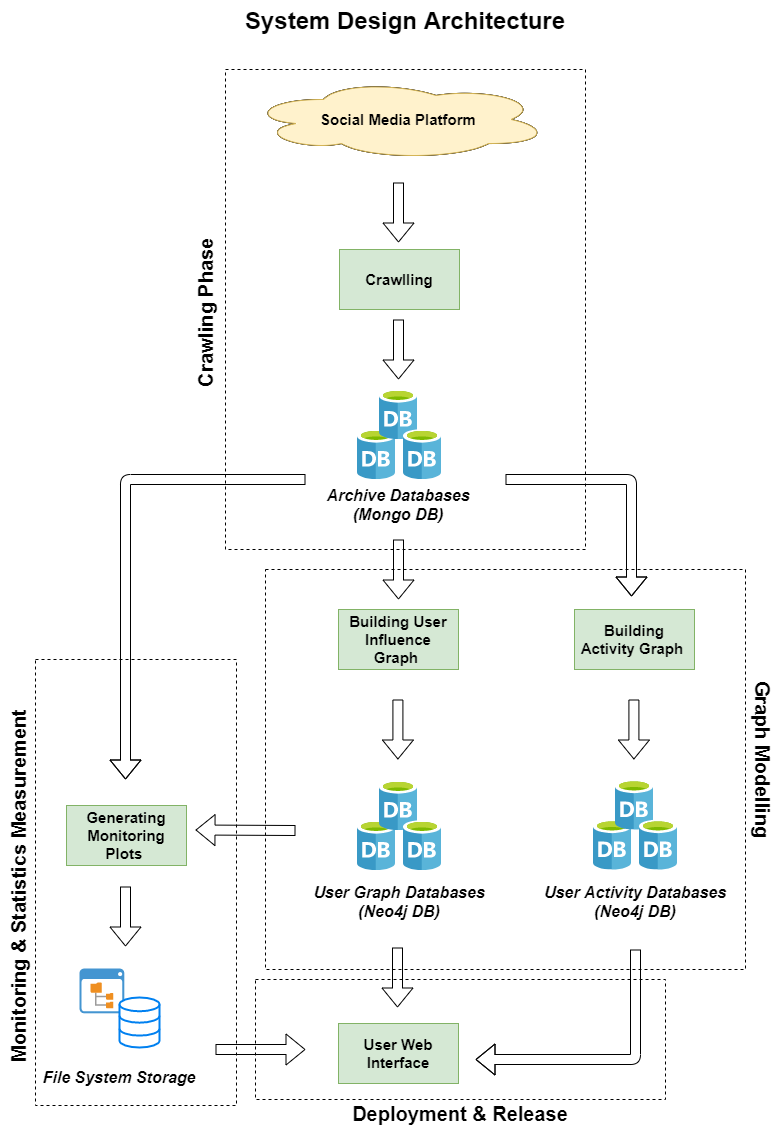

The diagram above was exported from draw.io. Its source (the exported page's mxGraphModel, read from the mxfile embedded in the PNG):
<mxGraphModel dx="1422" dy="914" grid="1" gridSize="10" guides="1" tooltips="1" connect="1" arrows="1" fold="1" page="1" pageScale="1" pageWidth="827" pageHeight="1169" math="0" shadow="0">
  <root>
    <mxCell id="0" />
    <mxCell id="1" parent="0" />
    <mxCell id="U0IyI3uzf3xT46B0GtCw-61" value="" style="rounded=0;whiteSpace=wrap;html=1;fontSize=15;dashed=1;fillColor=none;" parent="1" vertex="1">
      <mxGeometry x="270" y="1000" width="410" height="120" as="geometry" />
    </mxCell>
    <mxCell id="U0IyI3uzf3xT46B0GtCw-57" value="" style="rounded=0;whiteSpace=wrap;html=1;fontSize=15;dashed=1;fillColor=none;" parent="1" vertex="1">
      <mxGeometry x="50" y="680" width="201" height="446" as="geometry" />
    </mxCell>
    <mxCell id="U0IyI3uzf3xT46B0GtCw-55" value="" style="rounded=0;whiteSpace=wrap;html=1;fontSize=15;dashed=1;fillColor=none;" parent="1" vertex="1">
      <mxGeometry x="280" y="590" width="480" height="400" as="geometry" />
    </mxCell>
    <mxCell id="U0IyI3uzf3xT46B0GtCw-53" value="" style="rounded=0;whiteSpace=wrap;html=1;fontSize=15;dashed=1;container=0;shadow=0;fillColor=none;verticalAlign=bottom;" parent="1" vertex="1">
      <mxGeometry x="240" y="90" width="360" height="480" as="geometry" />
    </mxCell>
    <mxCell id="U0IyI3uzf3xT46B0GtCw-1" value="&lt;font style=&quot;font-size: 24px&quot;&gt;&lt;b&gt;System Design Architecture&lt;/b&gt;&lt;/font&gt;" style="text;html=1;strokeColor=none;fillColor=none;align=center;verticalAlign=middle;whiteSpace=wrap;rounded=0;" parent="1" vertex="1">
      <mxGeometry x="160" y="21" width="520" height="40" as="geometry" />
    </mxCell>
    <mxCell id="U0IyI3uzf3xT46B0GtCw-2" value="&lt;font style=&quot;font-size: 12px&quot;&gt;Social Media Platform&lt;/font&gt;" style="ellipse;shape=cloud;whiteSpace=wrap;html=1;" parent="1" vertex="1">
      <mxGeometry x="263" y="100" width="300" height="80" as="geometry" />
    </mxCell>
    <mxCell id="U0IyI3uzf3xT46B0GtCw-3" value="Crawlling" style="rounded=0;whiteSpace=wrap;html=1;" parent="1" vertex="1">
      <mxGeometry x="354" y="270" width="120" height="60" as="geometry" />
    </mxCell>
    <mxCell id="U0IyI3uzf3xT46B0GtCw-4" value="Building User Influence Graph&amp;nbsp;" style="rounded=0;whiteSpace=wrap;html=1;fontStyle=1" parent="1" vertex="1">
      <mxGeometry x="353" y="630" width="120" height="60" as="geometry" />
    </mxCell>
    <mxCell id="U0IyI3uzf3xT46B0GtCw-8" value="" style="shape=flexArrow;endArrow=classic;html=1;" parent="1" edge="1">
      <mxGeometry width="50" height="50" relative="1" as="geometry">
        <mxPoint x="413" y="203" as="sourcePoint" />
        <mxPoint x="413" y="263" as="targetPoint" />
      </mxGeometry>
    </mxCell>
    <mxCell id="U0IyI3uzf3xT46B0GtCw-9" value="" style="shape=flexArrow;endArrow=classic;html=1;" parent="1" edge="1">
      <mxGeometry width="50" height="50" relative="1" as="geometry">
        <mxPoint x="413" y="340" as="sourcePoint" />
        <mxPoint x="413" y="400" as="targetPoint" />
      </mxGeometry>
    </mxCell>
    <mxCell id="U0IyI3uzf3xT46B0GtCw-13" value="" style="aspect=fixed;html=1;points=[];align=center;image;fontSize=12;image=img/lib/mscae/Database_General.svg;" parent="1" vertex="1">
      <mxGeometry x="372" y="450" width="38" height="50" as="geometry" />
    </mxCell>
    <mxCell id="U0IyI3uzf3xT46B0GtCw-14" value="" style="aspect=fixed;html=1;points=[];align=center;image;fontSize=12;image=img/lib/mscae/Database_General.svg;" parent="1" vertex="1">
      <mxGeometry x="394" y="410" width="38" height="50" as="geometry" />
    </mxCell>
    <mxCell id="U0IyI3uzf3xT46B0GtCw-15" value="" style="aspect=fixed;html=1;points=[];align=center;image;fontSize=12;image=img/lib/mscae/Database_General.svg;" parent="1" vertex="1">
      <mxGeometry x="418" y="450" width="38" height="50" as="geometry" />
    </mxCell>
    <mxCell id="U0IyI3uzf3xT46B0GtCw-16" value="" style="shape=flexArrow;endArrow=classic;html=1;" parent="1" edge="1">
      <mxGeometry width="50" height="50" relative="1" as="geometry">
        <mxPoint x="413" y="560" as="sourcePoint" />
        <mxPoint x="413" y="620" as="targetPoint" />
      </mxGeometry>
    </mxCell>
    <mxCell id="U0IyI3uzf3xT46B0GtCw-17" value="&lt;font style=&quot;font-size: 16px&quot;&gt;&lt;i&gt;&lt;b&gt;Archive Databases&lt;br&gt;(Mongo DB)&lt;/b&gt;&lt;/i&gt;&lt;/font&gt;" style="text;html=1;strokeColor=none;fillColor=none;align=center;verticalAlign=middle;whiteSpace=wrap;rounded=0;" parent="1" vertex="1">
      <mxGeometry x="338" y="500" width="150" height="50" as="geometry" />
    </mxCell>
    <mxCell id="U0IyI3uzf3xT46B0GtCw-18" value="" style="shape=flexArrow;endArrow=classic;html=1;" parent="1" edge="1">
      <mxGeometry width="50" height="50" relative="1" as="geometry">
        <mxPoint x="412.41" y="720" as="sourcePoint" />
        <mxPoint x="412.41" y="780" as="targetPoint" />
      </mxGeometry>
    </mxCell>
    <mxCell id="U0IyI3uzf3xT46B0GtCw-19" value="Building Activity Graph&amp;nbsp;" style="rounded=0;whiteSpace=wrap;html=1;fontStyle=1;fontSize=15;fillColor=#d5e8d4;strokeColor=#82b366;" parent="1" vertex="1">
      <mxGeometry x="589" y="630" width="120" height="60" as="geometry" />
    </mxCell>
    <mxCell id="U0IyI3uzf3xT46B0GtCw-20" value="" style="aspect=fixed;html=1;points=[];align=center;image;fontSize=12;image=img/lib/mscae/Database_General.svg;" parent="1" vertex="1">
      <mxGeometry x="372" y="841" width="38" height="50" as="geometry" />
    </mxCell>
    <mxCell id="U0IyI3uzf3xT46B0GtCw-21" value="" style="aspect=fixed;html=1;points=[];align=center;image;fontSize=12;image=img/lib/mscae/Database_General.svg;" parent="1" vertex="1">
      <mxGeometry x="394" y="801" width="38" height="50" as="geometry" />
    </mxCell>
    <mxCell id="U0IyI3uzf3xT46B0GtCw-22" value="" style="aspect=fixed;html=1;points=[];align=center;image;fontSize=12;image=img/lib/mscae/Database_General.svg;" parent="1" vertex="1">
      <mxGeometry x="418" y="841" width="38" height="50" as="geometry" />
    </mxCell>
    <mxCell id="U0IyI3uzf3xT46B0GtCw-23" value="&lt;font style=&quot;font-size: 16px&quot;&gt;&lt;i&gt;&lt;b&gt;User Graph Databases&lt;br&gt;(Neo4j DB)&lt;/b&gt;&lt;/i&gt;&lt;/font&gt;" style="text;html=1;strokeColor=none;fillColor=none;align=center;verticalAlign=middle;whiteSpace=wrap;rounded=0;" parent="1" vertex="1">
      <mxGeometry x="324" y="902" width="180" height="40" as="geometry" />
    </mxCell>
    <mxCell id="U0IyI3uzf3xT46B0GtCw-30" value="" style="aspect=fixed;html=1;points=[];align=center;image;fontSize=12;image=img/lib/mscae/Database_General.svg;" parent="1" vertex="1">
      <mxGeometry x="608" y="840.5" width="38" height="50" as="geometry" />
    </mxCell>
    <mxCell id="U0IyI3uzf3xT46B0GtCw-31" value="" style="aspect=fixed;html=1;points=[];align=center;image;fontSize=12;image=img/lib/mscae/Database_General.svg;" parent="1" vertex="1">
      <mxGeometry x="630" y="800.5" width="38" height="50" as="geometry" />
    </mxCell>
    <mxCell id="U0IyI3uzf3xT46B0GtCw-32" value="" style="aspect=fixed;html=1;points=[];align=center;image;fontSize=12;image=img/lib/mscae/Database_General.svg;" parent="1" vertex="1">
      <mxGeometry x="654" y="840.5" width="38" height="50" as="geometry" />
    </mxCell>
    <mxCell id="U0IyI3uzf3xT46B0GtCw-33" value="&lt;font style=&quot;font-size: 16px&quot;&gt;&lt;i&gt;&lt;b&gt;User Activity Databases&lt;br&gt;(Neo4j DB)&lt;/b&gt;&lt;/i&gt;&lt;/font&gt;" style="text;html=1;strokeColor=none;fillColor=none;align=center;verticalAlign=middle;whiteSpace=wrap;rounded=0;" parent="1" vertex="1">
      <mxGeometry x="540" y="901.5" width="220" height="40" as="geometry" />
    </mxCell>
    <mxCell id="U0IyI3uzf3xT46B0GtCw-35" value="" style="shape=flexArrow;endArrow=classic;html=1;" parent="1" edge="1">
      <mxGeometry width="50" height="50" relative="1" as="geometry">
        <mxPoint x="648.4099999999999" y="720" as="sourcePoint" />
        <mxPoint x="648.4099999999999" y="780" as="targetPoint" />
      </mxGeometry>
    </mxCell>
    <mxCell id="U0IyI3uzf3xT46B0GtCw-36" value="" style="shape=flexArrow;endArrow=classic;html=1;" parent="1" edge="1">
      <mxGeometry width="50" height="50" relative="1" as="geometry">
        <mxPoint x="520" y="500" as="sourcePoint" />
        <mxPoint x="646" y="617" as="targetPoint" />
        <Array as="points">
          <mxPoint x="646" y="500" />
        </Array>
      </mxGeometry>
    </mxCell>
    <mxCell id="U0IyI3uzf3xT46B0GtCw-37" value="" style="shape=flexArrow;endArrow=classic;html=1;" parent="1" edge="1">
      <mxGeometry width="50" height="50" relative="1" as="geometry">
        <mxPoint x="320" y="500" as="sourcePoint" />
        <mxPoint x="140" y="800" as="targetPoint" />
        <Array as="points">
          <mxPoint x="140" y="500" />
        </Array>
      </mxGeometry>
    </mxCell>
    <mxCell id="U0IyI3uzf3xT46B0GtCw-38" value="User Web Interface" style="rounded=0;whiteSpace=wrap;html=1;fontStyle=1" parent="1" vertex="1">
      <mxGeometry x="353" y="1044" width="120" height="60" as="geometry" />
    </mxCell>
    <mxCell id="U0IyI3uzf3xT46B0GtCw-39" value="" style="shape=flexArrow;endArrow=classic;html=1;" parent="1" edge="1">
      <mxGeometry width="50" height="50" relative="1" as="geometry">
        <mxPoint x="411.99999999999983" y="968" as="sourcePoint" />
        <mxPoint x="411.99999999999983" y="1028" as="targetPoint" />
      </mxGeometry>
    </mxCell>
    <mxCell id="U0IyI3uzf3xT46B0GtCw-40" value="" style="shadow=0;dashed=0;html=1;strokeColor=none;fillColor=#4495D1;labelPosition=center;verticalLabelPosition=bottom;verticalAlign=top;align=center;outlineConnect=0;shape=mxgraph.veeam.2d.file_system_browser;" parent="1" vertex="1">
      <mxGeometry x="94" y="989" width="44.8" height="44.8" as="geometry" />
    </mxCell>
    <mxCell id="U0IyI3uzf3xT46B0GtCw-41" value="" style="html=1;verticalLabelPosition=bottom;align=center;labelBackgroundColor=#ffffff;verticalAlign=top;strokeWidth=2;strokeColor=#0080F0;shadow=0;dashed=0;shape=mxgraph.ios7.icons.data;" parent="1" vertex="1">
      <mxGeometry x="134" y="1018" width="40" height="50" as="geometry" />
    </mxCell>
    <mxCell id="U0IyI3uzf3xT46B0GtCw-42" value="&lt;span style=&quot;font-size: 16px&quot;&gt;&lt;b&gt;&lt;i&gt;File System Storage&lt;/i&gt;&lt;/b&gt;&lt;/span&gt;" style="text;html=1;strokeColor=none;fillColor=none;align=center;verticalAlign=middle;whiteSpace=wrap;rounded=0;" parent="1" vertex="1">
      <mxGeometry x="44" y="1078" width="180" height="40" as="geometry" />
    </mxCell>
    <mxCell id="U0IyI3uzf3xT46B0GtCw-43" value="" style="shape=flexArrow;endArrow=classic;html=1;" parent="1" edge="1">
      <mxGeometry width="50" height="50" relative="1" as="geometry">
        <mxPoint x="140.00000000000003" y="907" as="sourcePoint" />
        <mxPoint x="140.00000000000003" y="967" as="targetPoint" />
      </mxGeometry>
    </mxCell>
    <mxCell id="U0IyI3uzf3xT46B0GtCw-44" value="" style="shape=flexArrow;endArrow=classic;html=1;" parent="1" edge="1">
      <mxGeometry width="50" height="50" relative="1" as="geometry">
        <mxPoint x="230" y="1070" as="sourcePoint" />
        <mxPoint x="320" y="1070" as="targetPoint" />
      </mxGeometry>
    </mxCell>
    <mxCell id="U0IyI3uzf3xT46B0GtCw-45" value="" style="shape=flexArrow;endArrow=classic;html=1;" parent="1" edge="1">
      <mxGeometry width="50" height="50" relative="1" as="geometry">
        <mxPoint x="650" y="970" as="sourcePoint" />
        <mxPoint x="490" y="1080" as="targetPoint" />
        <Array as="points">
          <mxPoint x="650" y="1080" />
        </Array>
      </mxGeometry>
    </mxCell>
    <mxCell id="U0IyI3uzf3xT46B0GtCw-46" value="&lt;font style=&quot;font-size: 12px&quot;&gt;Social Media Platform&lt;/font&gt;" style="ellipse;shape=cloud;whiteSpace=wrap;html=1;fontStyle=1" parent="1" vertex="1">
      <mxGeometry x="263" y="100" width="300" height="80" as="geometry" />
    </mxCell>
    <mxCell id="U0IyI3uzf3xT46B0GtCw-47" value="Crawlling" style="rounded=0;whiteSpace=wrap;html=1;fontStyle=1" parent="1" vertex="1">
      <mxGeometry x="354" y="270" width="120" height="60" as="geometry" />
    </mxCell>
    <mxCell id="U0IyI3uzf3xT46B0GtCw-48" value="&lt;font style=&quot;font-size: 15px;&quot;&gt;Social Media Platform&lt;/font&gt;" style="ellipse;shape=cloud;whiteSpace=wrap;html=1;fontStyle=1;fontSize=15;fillColor=#fff2cc;strokeColor=#d6b656;" parent="1" vertex="1">
      <mxGeometry x="263" y="100" width="300" height="80" as="geometry" />
    </mxCell>
    <mxCell id="U0IyI3uzf3xT46B0GtCw-49" value="Crawlling" style="rounded=0;whiteSpace=wrap;html=1;fontStyle=1;fontSize=15;fillColor=#d5e8d4;strokeColor=#82b366;" parent="1" vertex="1">
      <mxGeometry x="354" y="270" width="120" height="60" as="geometry" />
    </mxCell>
    <mxCell id="U0IyI3uzf3xT46B0GtCw-50" value="Building User Influence Graph&amp;nbsp;" style="rounded=0;whiteSpace=wrap;html=1;fontStyle=1;fontSize=15;fillColor=#d5e8d4;strokeColor=#82b366;" parent="1" vertex="1">
      <mxGeometry x="353" y="630" width="120" height="60" as="geometry" />
    </mxCell>
    <mxCell id="U0IyI3uzf3xT46B0GtCw-51" value="User Web Interface" style="rounded=0;whiteSpace=wrap;html=1;fontStyle=1;fontSize=15;fillColor=#d5e8d4;strokeColor=#82b366;" parent="1" vertex="1">
      <mxGeometry x="353" y="1044" width="120" height="60" as="geometry" />
    </mxCell>
    <mxCell id="U0IyI3uzf3xT46B0GtCw-52" value="Generating Monitoring Plots&amp;nbsp;" style="rounded=0;whiteSpace=wrap;html=1;fontStyle=1;fontSize=15;fillColor=#d5e8d4;strokeColor=#82b366;" parent="1" vertex="1">
      <mxGeometry x="81" y="826" width="120" height="60" as="geometry" />
    </mxCell>
    <mxCell id="U0IyI3uzf3xT46B0GtCw-54" value="&lt;b&gt;&lt;font style=&quot;font-size: 20px&quot;&gt;Crawling Phase&lt;br&gt;&lt;/font&gt;&lt;/b&gt;" style="text;html=1;strokeColor=none;fillColor=none;align=center;verticalAlign=middle;whiteSpace=wrap;rounded=0;dashed=1;fontSize=15;direction=west;rotation=270;" parent="1" vertex="1">
      <mxGeometry x="-18" y="313" width="475" height="40" as="geometry" />
    </mxCell>
    <mxCell id="U0IyI3uzf3xT46B0GtCw-56" value="&lt;b&gt;&lt;font style=&quot;font-size: 20px&quot;&gt;Graph Modelling&lt;br&gt;&lt;/font&gt;&lt;/b&gt;" style="text;html=1;strokeColor=none;fillColor=none;align=center;verticalAlign=middle;whiteSpace=wrap;rounded=0;dashed=1;fontSize=15;direction=west;rotation=90;" parent="1" vertex="1">
      <mxGeometry x="668.13" y="762.87" width="219" height="35.25" as="geometry" />
    </mxCell>
    <mxCell id="U0IyI3uzf3xT46B0GtCw-60" value="&lt;font&gt;&lt;span style=&quot;font-size: 20px&quot;&gt;&lt;b&gt;Monitoring &amp;amp; Statistics Measurement&amp;nbsp;&lt;/b&gt;&lt;/span&gt;&lt;br&gt;&lt;/font&gt;" style="text;html=1;strokeColor=none;fillColor=none;align=center;verticalAlign=middle;whiteSpace=wrap;rounded=0;dashed=1;fontSize=15;direction=west;rotation=270;" parent="1" vertex="1">
      <mxGeometry x="-187.3" y="886.47" width="440.7" height="35.38" as="geometry" />
    </mxCell>
    <mxCell id="U0IyI3uzf3xT46B0GtCw-63" value="&lt;font&gt;&lt;span style=&quot;font-size: 20px&quot;&gt;&lt;b&gt;Deployment &amp;amp; Release&lt;/b&gt;&lt;/span&gt;&lt;br&gt;&lt;/font&gt;" style="text;html=1;strokeColor=none;fillColor=none;align=center;verticalAlign=middle;whiteSpace=wrap;rounded=0;dashed=1;fontSize=15;direction=west;rotation=0;" parent="1" vertex="1">
      <mxGeometry x="270" y="1120" width="410" height="28" as="geometry" />
    </mxCell>
    <mxCell id="ZEzFKKmDF0Txk5jO8Z9R-1" value="" style="shape=flexArrow;endArrow=classic;html=1;" edge="1" parent="1">
      <mxGeometry width="50" height="50" relative="1" as="geometry">
        <mxPoint x="310" y="851" as="sourcePoint" />
        <mxPoint x="210" y="850.5" as="targetPoint" />
      </mxGeometry>
    </mxCell>
  </root>
</mxGraphModel>